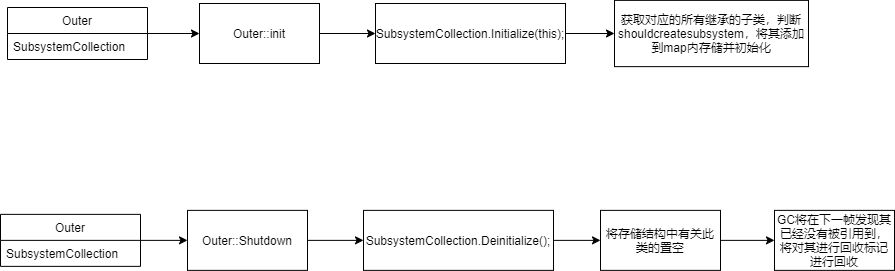

The diagram above was exported from draw.io. Its source (the exported page's mxGraphModel, read from the mxfile embedded in the PNG):
<mxGraphModel dx="1202" dy="644" grid="0" gridSize="10" guides="1" tooltips="1" connect="1" arrows="1" fold="1" page="1" pageScale="1" pageWidth="827" pageHeight="1169" math="0" shadow="0">
  <root>
    <mxCell id="0" />
    <mxCell id="1" parent="0" />
    <mxCell id="ePGufwcPJ30vCjrsp7kE-12" style="edgeStyle=orthogonalEdgeStyle;rounded=0;orthogonalLoop=1;jettySize=auto;html=1;exitX=1;exitY=0.5;exitDx=0;exitDy=0;entryX=0;entryY=0.5;entryDx=0;entryDy=0;" edge="1" parent="1" source="ePGufwcPJ30vCjrsp7kE-1" target="ePGufwcPJ30vCjrsp7kE-6">
      <mxGeometry relative="1" as="geometry" />
    </mxCell>
    <mxCell id="ePGufwcPJ30vCjrsp7kE-1" value="Outer::init" style="rounded=0;whiteSpace=wrap;html=1;" vertex="1" parent="1">
      <mxGeometry x="225" y="315" width="120" height="60" as="geometry" />
    </mxCell>
    <mxCell id="ePGufwcPJ30vCjrsp7kE-37" style="edgeStyle=orthogonalEdgeStyle;rounded=0;orthogonalLoop=1;jettySize=auto;html=1;exitX=1;exitY=0.5;exitDx=0;exitDy=0;entryX=0;entryY=0.5;entryDx=0;entryDy=0;" edge="1" parent="1" source="ePGufwcPJ30vCjrsp7kE-6" target="ePGufwcPJ30vCjrsp7kE-10">
      <mxGeometry relative="1" as="geometry" />
    </mxCell>
    <mxCell id="ePGufwcPJ30vCjrsp7kE-6" value="SubsystemCollection.Initialize(this);" style="rounded=0;whiteSpace=wrap;html=1;" vertex="1" parent="1">
      <mxGeometry x="401" y="315" width="190" height="60" as="geometry" />
    </mxCell>
    <mxCell id="ePGufwcPJ30vCjrsp7kE-10" value="获取对应的所有继承的子类，判断shouldcreatesubsystem，将其添加到map内存储并初始化" style="whiteSpace=wrap;html=1;rounded=0;" vertex="1" parent="1">
      <mxGeometry x="640" y="311.88" width="194" height="66.25" as="geometry" />
    </mxCell>
    <mxCell id="ePGufwcPJ30vCjrsp7kE-25" style="edgeStyle=orthogonalEdgeStyle;rounded=0;orthogonalLoop=1;jettySize=auto;html=1;entryX=0;entryY=0.5;entryDx=0;entryDy=0;" edge="1" parent="1" source="ePGufwcPJ30vCjrsp7kE-21" target="ePGufwcPJ30vCjrsp7kE-1">
      <mxGeometry relative="1" as="geometry" />
    </mxCell>
    <mxCell id="ePGufwcPJ30vCjrsp7kE-21" value="Outer" style="swimlane;fontStyle=0;childLayout=stackLayout;horizontal=1;startSize=26;fillColor=none;horizontalStack=0;resizeParent=1;resizeParentMax=0;resizeLast=0;collapsible=1;marginBottom=0;" vertex="1" parent="1">
      <mxGeometry x="33" y="319" width="140" height="52" as="geometry" />
    </mxCell>
    <mxCell id="ePGufwcPJ30vCjrsp7kE-22" value="SubsystemCollection" style="text;strokeColor=none;fillColor=none;align=left;verticalAlign=top;spacingLeft=4;spacingRight=4;overflow=hidden;rotatable=0;points=[[0,0.5],[1,0.5]];portConstraint=eastwest;" vertex="1" parent="ePGufwcPJ30vCjrsp7kE-21">
      <mxGeometry y="26" width="140" height="26" as="geometry" />
    </mxCell>
    <mxCell id="ePGufwcPJ30vCjrsp7kE-27" style="edgeStyle=orthogonalEdgeStyle;rounded=0;orthogonalLoop=1;jettySize=auto;html=1;exitX=1;exitY=0.5;exitDx=0;exitDy=0;entryX=0;entryY=0.5;entryDx=0;entryDy=0;" edge="1" source="ePGufwcPJ30vCjrsp7kE-28" target="ePGufwcPJ30vCjrsp7kE-30" parent="1">
      <mxGeometry relative="1" as="geometry" />
    </mxCell>
    <mxCell id="ePGufwcPJ30vCjrsp7kE-28" value="Outer::Shutdown" style="rounded=0;whiteSpace=wrap;html=1;" vertex="1" parent="1">
      <mxGeometry x="213" y="521.87" width="120" height="60" as="geometry" />
    </mxCell>
    <mxCell id="ePGufwcPJ30vCjrsp7kE-38" style="edgeStyle=orthogonalEdgeStyle;rounded=0;orthogonalLoop=1;jettySize=auto;html=1;exitX=1;exitY=0.5;exitDx=0;exitDy=0;" edge="1" parent="1" source="ePGufwcPJ30vCjrsp7kE-30" target="ePGufwcPJ30vCjrsp7kE-39">
      <mxGeometry relative="1" as="geometry">
        <mxPoint x="643.0359497070312" y="552" as="targetPoint" />
      </mxGeometry>
    </mxCell>
    <mxCell id="ePGufwcPJ30vCjrsp7kE-30" value="SubsystemCollection.Deinitialize();" style="rounded=0;whiteSpace=wrap;html=1;" vertex="1" parent="1">
      <mxGeometry x="389" y="521.87" width="190" height="60" as="geometry" />
    </mxCell>
    <mxCell id="ePGufwcPJ30vCjrsp7kE-34" style="edgeStyle=orthogonalEdgeStyle;rounded=0;orthogonalLoop=1;jettySize=auto;html=1;entryX=0;entryY=0.5;entryDx=0;entryDy=0;" edge="1" source="ePGufwcPJ30vCjrsp7kE-35" target="ePGufwcPJ30vCjrsp7kE-28" parent="1">
      <mxGeometry relative="1" as="geometry" />
    </mxCell>
    <mxCell id="ePGufwcPJ30vCjrsp7kE-35" value="Outer" style="swimlane;fontStyle=0;childLayout=stackLayout;horizontal=1;startSize=26;fillColor=none;horizontalStack=0;resizeParent=1;resizeParentMax=0;resizeLast=0;collapsible=1;marginBottom=0;" vertex="1" parent="1">
      <mxGeometry x="26" y="525.87" width="140" height="52" as="geometry" />
    </mxCell>
    <mxCell id="ePGufwcPJ30vCjrsp7kE-36" value="SubsystemCollection" style="text;strokeColor=none;fillColor=none;align=left;verticalAlign=top;spacingLeft=4;spacingRight=4;overflow=hidden;rotatable=0;points=[[0,0.5],[1,0.5]];portConstraint=eastwest;" vertex="1" parent="ePGufwcPJ30vCjrsp7kE-35">
      <mxGeometry y="26" width="140" height="26" as="geometry" />
    </mxCell>
    <mxCell id="ePGufwcPJ30vCjrsp7kE-40" style="edgeStyle=orthogonalEdgeStyle;rounded=0;orthogonalLoop=1;jettySize=auto;html=1;exitX=1;exitY=0.5;exitDx=0;exitDy=0;entryX=0;entryY=0.5;entryDx=0;entryDy=0;" edge="1" parent="1" source="ePGufwcPJ30vCjrsp7kE-39" target="ePGufwcPJ30vCjrsp7kE-41">
      <mxGeometry relative="1" as="geometry">
        <mxPoint x="802.3280029296875" y="552" as="targetPoint" />
      </mxGeometry>
    </mxCell>
    <mxCell id="ePGufwcPJ30vCjrsp7kE-39" value="将存储结构中有关此类的置空" style="rounded=0;whiteSpace=wrap;html=1;" vertex="1" parent="1">
      <mxGeometry x="625.9959497070313" y="521.87" width="120" height="60" as="geometry" />
    </mxCell>
    <mxCell id="ePGufwcPJ30vCjrsp7kE-41" value="GC将在下一帧发现其已经没有被引用到，将对其进行回收标记进行回收" style="rounded=0;whiteSpace=wrap;html=1;" vertex="1" parent="1">
      <mxGeometry x="800" y="521.87" width="120" height="60" as="geometry" />
    </mxCell>
  </root>
</mxGraphModel>